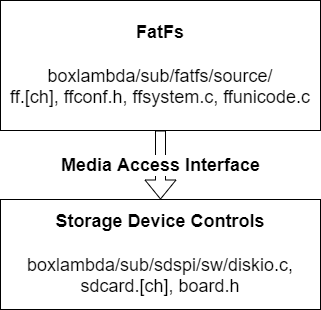

The diagram above was exported from draw.io. Its source (the exported page's mxGraphModel, read from the mxfile embedded in the PNG):
<mxGraphModel dx="1038" dy="641" grid="1" gridSize="10" guides="1" tooltips="1" connect="1" arrows="1" fold="1" page="1" pageScale="1" pageWidth="850" pageHeight="1100" math="0" shadow="0">
  <root>
    <mxCell id="0" />
    <mxCell id="1" parent="0" />
    <mxCell id="2" value="&lt;font style=&quot;font-size: 18px;&quot;&gt;&lt;b&gt;FatFs&lt;br&gt;&lt;br&gt;&lt;/b&gt;boxlambda/sub/fatfs/source/&lt;br&gt;ff.[ch], ffconf.h, ffsystem.c, ffunicode.c&lt;/font&gt;" style="rounded=0;whiteSpace=wrap;html=1;" vertex="1" parent="1">
      <mxGeometry x="280" y="161" width="320" height="130" as="geometry" />
    </mxCell>
    <mxCell id="3" value="&lt;b&gt;Storage Device Controls&lt;/b&gt;&lt;br&gt;&lt;br&gt;boxlambda/sub/sdspi/sw/diskio.c, sdcard.[ch], board.h" style="rounded=0;whiteSpace=wrap;html=1;fontSize=18;" vertex="1" parent="1">
      <mxGeometry x="280" y="360" width="320" height="110" as="geometry" />
    </mxCell>
    <mxCell id="4" value="Media Access Interface" style="shape=flexArrow;endArrow=classic;html=1;rounded=0;fontSize=18;entryX=0.5;entryY=0;entryDx=0;entryDy=0;exitX=0.5;exitY=1;exitDx=0;exitDy=0;fontStyle=1" edge="1" source="2" target="3" parent="1">
      <mxGeometry width="50" height="50" relative="1" as="geometry">
        <mxPoint x="400" y="260" as="sourcePoint" />
        <mxPoint x="450" y="210" as="targetPoint" />
      </mxGeometry>
    </mxCell>
  </root>
</mxGraphModel>